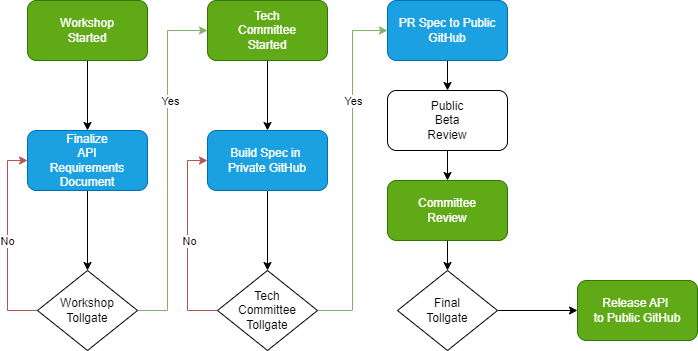

The diagram above was exported from draw.io. Its source (the exported page's mxGraphModel, read from the mxfile embedded in the PNG):
<mxGraphModel dx="2074" dy="1196" grid="1" gridSize="10" guides="1" tooltips="1" connect="1" arrows="1" fold="1" page="1" pageScale="1" pageWidth="827" pageHeight="1169" math="0" shadow="0">
  <root>
    <mxCell id="WIyWlLk6GJQsqaUBKTNV-0" />
    <mxCell id="WIyWlLk6GJQsqaUBKTNV-1" parent="WIyWlLk6GJQsqaUBKTNV-0" />
    <mxCell id="1ZcPhgJVddhP7QcH6VBg-16" style="edgeStyle=orthogonalEdgeStyle;rounded=0;orthogonalLoop=1;jettySize=auto;html=1;entryX=0.5;entryY=0;entryDx=0;entryDy=0;" edge="1" parent="WIyWlLk6GJQsqaUBKTNV-1" source="1ZcPhgJVddhP7QcH6VBg-3" target="1ZcPhgJVddhP7QcH6VBg-4">
      <mxGeometry relative="1" as="geometry" />
    </mxCell>
    <mxCell id="1ZcPhgJVddhP7QcH6VBg-3" value="Workshop&lt;div&gt;Started&lt;/div&gt;" style="rounded=1;whiteSpace=wrap;html=1;fillColor=#60a917;strokeColor=#2D7600;fontColor=#ffffff;" vertex="1" parent="WIyWlLk6GJQsqaUBKTNV-1">
      <mxGeometry x="89" y="60" width="120" height="60" as="geometry" />
    </mxCell>
    <mxCell id="1ZcPhgJVddhP7QcH6VBg-15" style="edgeStyle=orthogonalEdgeStyle;rounded=0;orthogonalLoop=1;jettySize=auto;html=1;entryX=0.5;entryY=0;entryDx=0;entryDy=0;" edge="1" parent="WIyWlLk6GJQsqaUBKTNV-1" source="1ZcPhgJVddhP7QcH6VBg-4" target="1ZcPhgJVddhP7QcH6VBg-5">
      <mxGeometry relative="1" as="geometry" />
    </mxCell>
    <mxCell id="1ZcPhgJVddhP7QcH6VBg-4" value="Finalize&lt;div&gt;API&lt;div&gt;Requirements&lt;div&gt;Document&lt;/div&gt;&lt;/div&gt;&lt;/div&gt;" style="rounded=1;whiteSpace=wrap;html=1;fillColor=#1ba1e2;fontColor=#ffffff;strokeColor=#006EAF;" vertex="1" parent="WIyWlLk6GJQsqaUBKTNV-1">
      <mxGeometry x="89" y="190" width="120" height="60" as="geometry" />
    </mxCell>
    <mxCell id="1ZcPhgJVddhP7QcH6VBg-14" style="edgeStyle=orthogonalEdgeStyle;rounded=0;orthogonalLoop=1;jettySize=auto;html=1;entryX=0;entryY=0.5;entryDx=0;entryDy=0;exitX=0;exitY=0.5;exitDx=0;exitDy=0;fillColor=#f8cecc;strokeColor=#b85450;" edge="1" parent="WIyWlLk6GJQsqaUBKTNV-1" source="1ZcPhgJVddhP7QcH6VBg-5" target="1ZcPhgJVddhP7QcH6VBg-4">
      <mxGeometry relative="1" as="geometry" />
    </mxCell>
    <mxCell id="1ZcPhgJVddhP7QcH6VBg-25" value="No" style="edgeLabel;html=1;align=center;verticalAlign=middle;resizable=0;points=[];" vertex="1" connectable="0" parent="1ZcPhgJVddhP7QcH6VBg-14">
      <mxGeometry x="0.07" y="1" relative="1" as="geometry">
        <mxPoint y="7" as="offset" />
      </mxGeometry>
    </mxCell>
    <mxCell id="1ZcPhgJVddhP7QcH6VBg-21" style="edgeStyle=orthogonalEdgeStyle;rounded=0;orthogonalLoop=1;jettySize=auto;html=1;entryX=0;entryY=0.5;entryDx=0;entryDy=0;fillColor=#d5e8d4;strokeColor=#82b366;" edge="1" parent="WIyWlLk6GJQsqaUBKTNV-1" source="1ZcPhgJVddhP7QcH6VBg-5" target="1ZcPhgJVddhP7QcH6VBg-7">
      <mxGeometry relative="1" as="geometry">
        <Array as="points">
          <mxPoint x="229" y="370" />
          <mxPoint x="229" y="90" />
        </Array>
      </mxGeometry>
    </mxCell>
    <mxCell id="1ZcPhgJVddhP7QcH6VBg-24" value="Yes" style="edgeLabel;html=1;align=center;verticalAlign=middle;resizable=0;points=[];" vertex="1" connectable="0" parent="1ZcPhgJVddhP7QcH6VBg-21">
      <mxGeometry x="-0.0048" y="-2" relative="1" as="geometry">
        <mxPoint y="-66" as="offset" />
      </mxGeometry>
    </mxCell>
    <mxCell id="1ZcPhgJVddhP7QcH6VBg-5" value="Workshop Tollgate" style="rhombus;whiteSpace=wrap;html=1;" vertex="1" parent="WIyWlLk6GJQsqaUBKTNV-1">
      <mxGeometry x="99" y="330" width="100" height="80" as="geometry" />
    </mxCell>
    <mxCell id="1ZcPhgJVddhP7QcH6VBg-17" style="edgeStyle=orthogonalEdgeStyle;rounded=0;orthogonalLoop=1;jettySize=auto;html=1;entryX=0.5;entryY=0;entryDx=0;entryDy=0;" edge="1" parent="WIyWlLk6GJQsqaUBKTNV-1" source="1ZcPhgJVddhP7QcH6VBg-7" target="1ZcPhgJVddhP7QcH6VBg-8">
      <mxGeometry relative="1" as="geometry" />
    </mxCell>
    <mxCell id="1ZcPhgJVddhP7QcH6VBg-7" value="Tech&lt;div&gt;Committee&lt;/div&gt;&lt;div&gt;Started&lt;/div&gt;" style="rounded=1;whiteSpace=wrap;html=1;fillColor=#60a917;fontColor=#ffffff;strokeColor=#2D7600;" vertex="1" parent="WIyWlLk6GJQsqaUBKTNV-1">
      <mxGeometry x="269" y="60" width="120" height="60" as="geometry" />
    </mxCell>
    <mxCell id="1ZcPhgJVddhP7QcH6VBg-18" style="edgeStyle=orthogonalEdgeStyle;rounded=0;orthogonalLoop=1;jettySize=auto;html=1;entryX=0.5;entryY=0;entryDx=0;entryDy=0;" edge="1" parent="WIyWlLk6GJQsqaUBKTNV-1" source="1ZcPhgJVddhP7QcH6VBg-8" target="1ZcPhgJVddhP7QcH6VBg-9">
      <mxGeometry relative="1" as="geometry" />
    </mxCell>
    <mxCell id="1ZcPhgJVddhP7QcH6VBg-8" value="Build Spec in&amp;nbsp;&lt;div&gt;Private GitHub&lt;/div&gt;" style="rounded=1;whiteSpace=wrap;html=1;fillColor=#1ba1e2;fontColor=#ffffff;strokeColor=#006EAF;" vertex="1" parent="WIyWlLk6GJQsqaUBKTNV-1">
      <mxGeometry x="269" y="190" width="120" height="60" as="geometry" />
    </mxCell>
    <mxCell id="1ZcPhgJVddhP7QcH6VBg-22" style="edgeStyle=orthogonalEdgeStyle;rounded=0;orthogonalLoop=1;jettySize=auto;html=1;entryX=0;entryY=0.5;entryDx=0;entryDy=0;exitX=0;exitY=0.5;exitDx=0;exitDy=0;fillColor=#f8cecc;strokeColor=#b85450;" edge="1" parent="WIyWlLk6GJQsqaUBKTNV-1" source="1ZcPhgJVddhP7QcH6VBg-9" target="1ZcPhgJVddhP7QcH6VBg-8">
      <mxGeometry relative="1" as="geometry">
        <Array as="points">
          <mxPoint x="249" y="370" />
          <mxPoint x="249" y="220" />
        </Array>
      </mxGeometry>
    </mxCell>
    <mxCell id="1ZcPhgJVddhP7QcH6VBg-26" value="No" style="edgeLabel;html=1;align=center;verticalAlign=middle;resizable=0;points=[];" vertex="1" connectable="0" parent="1ZcPhgJVddhP7QcH6VBg-22">
      <mxGeometry x="0.07" y="-1" relative="1" as="geometry">
        <mxPoint y="7" as="offset" />
      </mxGeometry>
    </mxCell>
    <mxCell id="1ZcPhgJVddhP7QcH6VBg-31" style="edgeStyle=orthogonalEdgeStyle;rounded=0;orthogonalLoop=1;jettySize=auto;html=1;entryX=0;entryY=0.5;entryDx=0;entryDy=0;fillColor=#d5e8d4;strokeColor=#82b366;" edge="1" parent="WIyWlLk6GJQsqaUBKTNV-1" source="1ZcPhgJVddhP7QcH6VBg-9" target="1ZcPhgJVddhP7QcH6VBg-30">
      <mxGeometry relative="1" as="geometry" />
    </mxCell>
    <mxCell id="1ZcPhgJVddhP7QcH6VBg-32" value="Yes" style="edgeLabel;html=1;align=center;verticalAlign=middle;resizable=0;points=[];" vertex="1" connectable="0" parent="1ZcPhgJVddhP7QcH6VBg-31">
      <mxGeometry x="0.2909" relative="1" as="geometry">
        <mxPoint y="-19" as="offset" />
      </mxGeometry>
    </mxCell>
    <mxCell id="1ZcPhgJVddhP7QcH6VBg-9" value="Tech&lt;div&gt;Committee&lt;/div&gt;&lt;div&gt;Tollgate&lt;/div&gt;" style="rhombus;whiteSpace=wrap;html=1;" vertex="1" parent="WIyWlLk6GJQsqaUBKTNV-1">
      <mxGeometry x="279" y="330" width="100" height="80" as="geometry" />
    </mxCell>
    <mxCell id="1ZcPhgJVddhP7QcH6VBg-34" style="edgeStyle=orthogonalEdgeStyle;rounded=0;orthogonalLoop=1;jettySize=auto;html=1;entryX=0.5;entryY=0;entryDx=0;entryDy=0;" edge="1" parent="WIyWlLk6GJQsqaUBKTNV-1" source="1ZcPhgJVddhP7QcH6VBg-10" target="1ZcPhgJVddhP7QcH6VBg-12">
      <mxGeometry relative="1" as="geometry" />
    </mxCell>
    <mxCell id="1ZcPhgJVddhP7QcH6VBg-10" value="Committee&lt;div&gt;Review&lt;/div&gt;" style="rounded=1;whiteSpace=wrap;html=1;fillColor=#60a917;fontColor=#ffffff;strokeColor=#2D7600;" vertex="1" parent="WIyWlLk6GJQsqaUBKTNV-1">
      <mxGeometry x="449" y="240" width="120" height="60" as="geometry" />
    </mxCell>
    <mxCell id="1ZcPhgJVddhP7QcH6VBg-29" style="edgeStyle=orthogonalEdgeStyle;rounded=0;orthogonalLoop=1;jettySize=auto;html=1;entryX=0;entryY=0.5;entryDx=0;entryDy=0;" edge="1" parent="WIyWlLk6GJQsqaUBKTNV-1" source="1ZcPhgJVddhP7QcH6VBg-12" target="1ZcPhgJVddhP7QcH6VBg-28">
      <mxGeometry relative="1" as="geometry" />
    </mxCell>
    <mxCell id="1ZcPhgJVddhP7QcH6VBg-12" value="Final&lt;div&gt;Tollgate&lt;/div&gt;" style="rhombus;whiteSpace=wrap;html=1;" vertex="1" parent="WIyWlLk6GJQsqaUBKTNV-1">
      <mxGeometry x="459" y="330" width="100" height="80" as="geometry" />
    </mxCell>
    <mxCell id="1ZcPhgJVddhP7QcH6VBg-28" value="Release API&amp;nbsp;&lt;div&gt;to Public GitHub&lt;/div&gt;" style="rounded=1;whiteSpace=wrap;html=1;fillColor=#60a917;fontColor=#ffffff;strokeColor=#2D7600;" vertex="1" parent="WIyWlLk6GJQsqaUBKTNV-1">
      <mxGeometry x="639" y="340" width="120" height="60" as="geometry" />
    </mxCell>
    <mxCell id="1ZcPhgJVddhP7QcH6VBg-38" style="edgeStyle=orthogonalEdgeStyle;rounded=0;orthogonalLoop=1;jettySize=auto;html=1;" edge="1" parent="WIyWlLk6GJQsqaUBKTNV-1" source="1ZcPhgJVddhP7QcH6VBg-30" target="1ZcPhgJVddhP7QcH6VBg-36">
      <mxGeometry relative="1" as="geometry" />
    </mxCell>
    <mxCell id="1ZcPhgJVddhP7QcH6VBg-30" value="PR Spec to Public GitHub" style="rounded=1;whiteSpace=wrap;html=1;fillColor=#1ba1e2;fontColor=#ffffff;strokeColor=#006EAF;" vertex="1" parent="WIyWlLk6GJQsqaUBKTNV-1">
      <mxGeometry x="449" y="60" width="120" height="60" as="geometry" />
    </mxCell>
    <mxCell id="1ZcPhgJVddhP7QcH6VBg-39" style="edgeStyle=orthogonalEdgeStyle;rounded=0;orthogonalLoop=1;jettySize=auto;html=1;" edge="1" parent="WIyWlLk6GJQsqaUBKTNV-1" source="1ZcPhgJVddhP7QcH6VBg-36" target="1ZcPhgJVddhP7QcH6VBg-10">
      <mxGeometry relative="1" as="geometry" />
    </mxCell>
    <mxCell id="1ZcPhgJVddhP7QcH6VBg-36" value="Public&lt;div&gt;Beta&lt;/div&gt;&lt;div&gt;Review&lt;/div&gt;" style="rounded=1;whiteSpace=wrap;html=1;" vertex="1" parent="WIyWlLk6GJQsqaUBKTNV-1">
      <mxGeometry x="449" y="150" width="120" height="60" as="geometry" />
    </mxCell>
  </root>
</mxGraphModel>